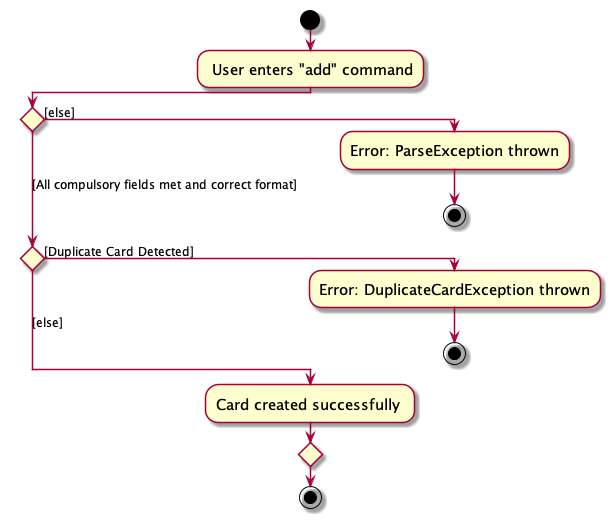

The diagram above was rendered by PlantUML. Its source (embedded in the PNG):
@startuml
!pragma useVerticalIf on
skin rose
skinparam ActivityFontSize 15
skinparam ArrowFontSize 12
start
: User enters "add" command;

if () then ([else])
  :Error: ParseException thrown;
  stop
([All compulsory fields met and correct format]) elseif () then ([Duplicate Card Detected])
    :Error: DuplicateCardException thrown;
    stop
else ([else])
  :Card created successfully ;
endif

stop

@enduml